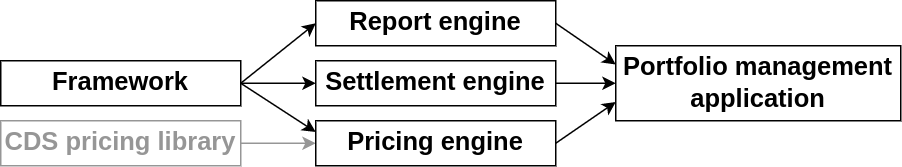

The diagram above was exported from draw.io. Its source (the exported page's mxGraphModel, read from the mxfile embedded in the PNG):
<mxGraphModel dx="868" dy="530" grid="1" gridSize="10" guides="1" tooltips="1" connect="1" arrows="1" fold="1" page="1" pageScale="1" pageWidth="850" pageHeight="1100" math="0" shadow="0">
  <root>
    <mxCell id="0" />
    <mxCell id="1" parent="0" />
    <mxCell id="WE9JzAOIsZB2nTtrnMDK-7" style="rounded=0;orthogonalLoop=1;jettySize=auto;html=1;entryX=0;entryY=0.5;entryDx=0;entryDy=0;fontSize=17;" edge="1" parent="1" source="WE9JzAOIsZB2nTtrnMDK-1" target="WE9JzAOIsZB2nTtrnMDK-4">
      <mxGeometry relative="1" as="geometry" />
    </mxCell>
    <mxCell id="WE9JzAOIsZB2nTtrnMDK-8" style="rounded=0;orthogonalLoop=1;jettySize=auto;html=1;entryX=0;entryY=0.25;entryDx=0;entryDy=0;fontSize=17;exitX=1;exitY=0.5;exitDx=0;exitDy=0;" edge="1" parent="1" source="WE9JzAOIsZB2nTtrnMDK-1" target="WE9JzAOIsZB2nTtrnMDK-5">
      <mxGeometry relative="1" as="geometry" />
    </mxCell>
    <mxCell id="WE9JzAOIsZB2nTtrnMDK-10" style="edgeStyle=none;rounded=0;orthogonalLoop=1;jettySize=auto;html=1;entryX=0;entryY=0.5;entryDx=0;entryDy=0;fontSize=17;exitX=1;exitY=0.5;exitDx=0;exitDy=0;" edge="1" parent="1" source="WE9JzAOIsZB2nTtrnMDK-1" target="WE9JzAOIsZB2nTtrnMDK-3">
      <mxGeometry relative="1" as="geometry" />
    </mxCell>
    <mxCell id="WE9JzAOIsZB2nTtrnMDK-1" value="Framework" style="rounded=0;whiteSpace=wrap;html=1;fontStyle=1;fontSize=17;" vertex="1" parent="1">
      <mxGeometry x="60" y="240" width="160" height="30" as="geometry" />
    </mxCell>
    <mxCell id="WE9JzAOIsZB2nTtrnMDK-9" style="edgeStyle=none;rounded=0;orthogonalLoop=1;jettySize=auto;html=1;entryX=0;entryY=0.5;entryDx=0;entryDy=0;fontSize=17;exitX=1;exitY=0.5;exitDx=0;exitDy=0;strokeColor=#969696;" edge="1" parent="1" source="WE9JzAOIsZB2nTtrnMDK-2" target="WE9JzAOIsZB2nTtrnMDK-5">
      <mxGeometry relative="1" as="geometry" />
    </mxCell>
    <mxCell id="WE9JzAOIsZB2nTtrnMDK-2" value="CDS pricing library" style="rounded=0;whiteSpace=wrap;html=1;fontStyle=1;fontSize=17;strokeColor=#969696;fontColor=#969696;" vertex="1" parent="1">
      <mxGeometry x="60" y="280" width="160" height="30" as="geometry" />
    </mxCell>
    <mxCell id="WE9JzAOIsZB2nTtrnMDK-13" style="edgeStyle=none;rounded=0;orthogonalLoop=1;jettySize=auto;html=1;entryX=0;entryY=0.25;entryDx=0;entryDy=0;fontSize=17;exitX=1;exitY=0.5;exitDx=0;exitDy=0;" edge="1" parent="1" source="WE9JzAOIsZB2nTtrnMDK-3" target="WE9JzAOIsZB2nTtrnMDK-6">
      <mxGeometry relative="1" as="geometry" />
    </mxCell>
    <mxCell id="WE9JzAOIsZB2nTtrnMDK-3" value="Report engine" style="rounded=0;whiteSpace=wrap;html=1;fontStyle=1;fontSize=17;" vertex="1" parent="1">
      <mxGeometry x="270" y="200" width="160" height="30" as="geometry" />
    </mxCell>
    <mxCell id="WE9JzAOIsZB2nTtrnMDK-12" style="edgeStyle=none;rounded=0;orthogonalLoop=1;jettySize=auto;html=1;entryX=0;entryY=0.5;entryDx=0;entryDy=0;fontSize=17;" edge="1" parent="1" source="WE9JzAOIsZB2nTtrnMDK-4" target="WE9JzAOIsZB2nTtrnMDK-6">
      <mxGeometry relative="1" as="geometry" />
    </mxCell>
    <mxCell id="WE9JzAOIsZB2nTtrnMDK-4" value="Settlement engine" style="rounded=0;whiteSpace=wrap;html=1;fontStyle=1;fontSize=17;" vertex="1" parent="1">
      <mxGeometry x="270" y="240" width="160" height="30" as="geometry" />
    </mxCell>
    <mxCell id="WE9JzAOIsZB2nTtrnMDK-11" style="edgeStyle=none;rounded=0;orthogonalLoop=1;jettySize=auto;html=1;entryX=0;entryY=0.75;entryDx=0;entryDy=0;fontSize=17;exitX=1;exitY=0.5;exitDx=0;exitDy=0;" edge="1" parent="1" source="WE9JzAOIsZB2nTtrnMDK-5" target="WE9JzAOIsZB2nTtrnMDK-6">
      <mxGeometry relative="1" as="geometry" />
    </mxCell>
    <mxCell id="WE9JzAOIsZB2nTtrnMDK-5" value="Pricing engine" style="rounded=0;whiteSpace=wrap;html=1;fontStyle=1;fontSize=17;" vertex="1" parent="1">
      <mxGeometry x="270" y="280" width="160" height="30" as="geometry" />
    </mxCell>
    <mxCell id="WE9JzAOIsZB2nTtrnMDK-6" value="Portfolio management&lt;br style=&quot;font-size: 17px;&quot;&gt;application" style="rounded=0;whiteSpace=wrap;html=1;fontStyle=1;fontSize=17;" vertex="1" parent="1">
      <mxGeometry x="470" y="230" width="190" height="50" as="geometry" />
    </mxCell>
  </root>
</mxGraphModel>